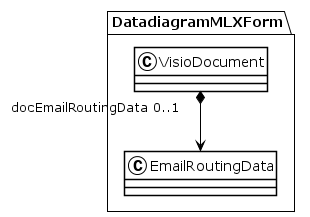

The diagram above was rendered by PlantUML. Its source (embedded in the PNG):
@startuml
!theme plain
package DatadiagramMLXForm {
class VisioDocument {
}
VisioDocument "docEmailRoutingData 0..1" *--> EmailRoutingData
class EmailRoutingData {
}
}
@enduml